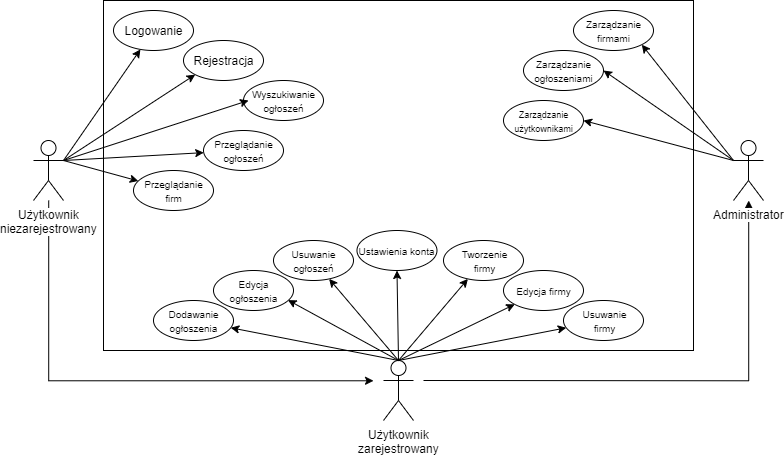

The diagram above was exported from draw.io. Its source (the exported page's mxGraphModel, read from the mxfile embedded in the PNG):
<mxGraphModel dx="981" dy="548" grid="1" gridSize="10" guides="1" tooltips="1" connect="1" arrows="1" fold="1" page="1" pageScale="1" pageWidth="827" pageHeight="1169" math="0" shadow="0">
  <root>
    <mxCell id="0" />
    <mxCell id="1" parent="0" />
    <mxCell id="1QfklsxvFqudlpyZfr1Z-1" value="" style="rounded=0;whiteSpace=wrap;html=1;" vertex="1" parent="1">
      <mxGeometry x="120" y="60" width="590" height="350" as="geometry" />
    </mxCell>
    <mxCell id="1QfklsxvFqudlpyZfr1Z-66" value="" style="edgeStyle=orthogonalEdgeStyle;rounded=0;orthogonalLoop=1;jettySize=auto;html=1;" edge="1" parent="1" source="1QfklsxvFqudlpyZfr1Z-2">
      <mxGeometry relative="1" as="geometry">
        <mxPoint x="390" y="440" as="targetPoint" />
        <Array as="points">
          <mxPoint x="65" y="440" />
        </Array>
      </mxGeometry>
    </mxCell>
    <mxCell id="1QfklsxvFqudlpyZfr1Z-2" value="Użytkownik&lt;br&gt;niezarejestrowany" style="shape=umlActor;verticalLabelPosition=bottom;labelBackgroundColor=#ffffff;verticalAlign=top;html=1;outlineConnect=0;" vertex="1" parent="1">
      <mxGeometry x="50" y="200" width="30" height="60" as="geometry" />
    </mxCell>
    <mxCell id="1QfklsxvFqudlpyZfr1Z-68" value="" style="edgeStyle=orthogonalEdgeStyle;rounded=0;orthogonalLoop=1;jettySize=auto;html=1;" edge="1" parent="1" target="1QfklsxvFqudlpyZfr1Z-5">
      <mxGeometry relative="1" as="geometry">
        <mxPoint x="440" y="440" as="sourcePoint" />
        <mxPoint x="510" y="450" as="targetPoint" />
      </mxGeometry>
    </mxCell>
    <mxCell id="1QfklsxvFqudlpyZfr1Z-4" value="Użytkownik&lt;br&gt;zarejestrowany" style="shape=umlActor;verticalLabelPosition=bottom;labelBackgroundColor=#ffffff;verticalAlign=top;html=1;outlineConnect=0;" vertex="1" parent="1">
      <mxGeometry x="400" y="420" width="30" height="60" as="geometry" />
    </mxCell>
    <mxCell id="1QfklsxvFqudlpyZfr1Z-5" value="Administrator" style="shape=umlActor;verticalLabelPosition=bottom;labelBackgroundColor=#ffffff;verticalAlign=top;html=1;outlineConnect=0;" vertex="1" parent="1">
      <mxGeometry x="750" y="200" width="30" height="60" as="geometry" />
    </mxCell>
    <mxCell id="1QfklsxvFqudlpyZfr1Z-55" value="&lt;font style=&quot;font-size: 10px&quot;&gt;Dodawanie ogłoszenia&lt;/font&gt;" style="ellipse;whiteSpace=wrap;html=1;" vertex="1" parent="1">
      <mxGeometry x="170" y="360" width="80" height="40" as="geometry" />
    </mxCell>
    <mxCell id="1QfklsxvFqudlpyZfr1Z-56" value="&lt;font style=&quot;font-size: 10px&quot;&gt;Zarządzanie firmami&lt;/font&gt;" style="ellipse;whiteSpace=wrap;html=1;" vertex="1" parent="1">
      <mxGeometry x="590" y="70" width="80" height="40" as="geometry" />
    </mxCell>
    <mxCell id="1QfklsxvFqudlpyZfr1Z-57" value="&lt;font style=&quot;font-size: 10px&quot;&gt;Przeglądanie firm&lt;/font&gt;" style="ellipse;whiteSpace=wrap;html=1;" vertex="1" parent="1">
      <mxGeometry x="150" y="230" width="80" height="40" as="geometry" />
    </mxCell>
    <mxCell id="1QfklsxvFqudlpyZfr1Z-58" value="&lt;font style=&quot;font-size: 10px&quot;&gt;Przeglądanie ogłoszeń&lt;/font&gt;" style="ellipse;whiteSpace=wrap;html=1;" vertex="1" parent="1">
      <mxGeometry x="220" y="190" width="80" height="40" as="geometry" />
    </mxCell>
    <mxCell id="1QfklsxvFqudlpyZfr1Z-59" value="&lt;font style=&quot;font-size: 10px&quot;&gt;Wyszukiwanie ogłoszeń&lt;/font&gt;" style="ellipse;whiteSpace=wrap;html=1;" vertex="1" parent="1">
      <mxGeometry x="260" y="140" width="80" height="40" as="geometry" />
    </mxCell>
    <mxCell id="1QfklsxvFqudlpyZfr1Z-60" value="Rejestracja" style="ellipse;whiteSpace=wrap;html=1;" vertex="1" parent="1">
      <mxGeometry x="200" y="100" width="80" height="40" as="geometry" />
    </mxCell>
    <mxCell id="1QfklsxvFqudlpyZfr1Z-61" value="Logowanie" style="ellipse;whiteSpace=wrap;html=1;" vertex="1" parent="1">
      <mxGeometry x="130" y="70" width="80" height="40" as="geometry" />
    </mxCell>
    <mxCell id="1QfklsxvFqudlpyZfr1Z-62" value="&lt;font style=&quot;font-size: 10px&quot;&gt;Zarządzanie ogłoszeniami&lt;/font&gt;" style="ellipse;whiteSpace=wrap;html=1;" vertex="1" parent="1">
      <mxGeometry x="540" y="110" width="80" height="40" as="geometry" />
    </mxCell>
    <mxCell id="1QfklsxvFqudlpyZfr1Z-64" value="&lt;font style=&quot;font-size: 9px&quot;&gt;Zarządzanie użytkownikami&lt;/font&gt;" style="ellipse;whiteSpace=wrap;html=1;" vertex="1" parent="1">
      <mxGeometry x="520" y="160" width="80" height="40" as="geometry" />
    </mxCell>
    <mxCell id="1QfklsxvFqudlpyZfr1Z-72" value="" style="endArrow=classic;html=1;entryX=1;entryY=1;entryDx=0;entryDy=0;" edge="1" parent="1" target="1QfklsxvFqudlpyZfr1Z-56">
      <mxGeometry width="50" height="50" relative="1" as="geometry">
        <mxPoint x="750" y="220" as="sourcePoint" />
        <mxPoint x="800" y="120" as="targetPoint" />
      </mxGeometry>
    </mxCell>
    <mxCell id="1QfklsxvFqudlpyZfr1Z-73" value="" style="endArrow=classic;html=1;entryX=1;entryY=0.5;entryDx=0;entryDy=0;exitX=0;exitY=0.3333333333333333;exitDx=0;exitDy=0;exitPerimeter=0;" edge="1" parent="1" source="1QfklsxvFqudlpyZfr1Z-5" target="1QfklsxvFqudlpyZfr1Z-62">
      <mxGeometry width="50" height="50" relative="1" as="geometry">
        <mxPoint x="750" y="200" as="sourcePoint" />
        <mxPoint x="800" y="100" as="targetPoint" />
      </mxGeometry>
    </mxCell>
    <mxCell id="1QfklsxvFqudlpyZfr1Z-75" value="" style="endArrow=classic;html=1;entryX=1;entryY=0.5;entryDx=0;entryDy=0;" edge="1" parent="1" target="1QfklsxvFqudlpyZfr1Z-64">
      <mxGeometry width="50" height="50" relative="1" as="geometry">
        <mxPoint x="750" y="220" as="sourcePoint" />
        <mxPoint x="630.0000000000041" y="140" as="targetPoint" />
      </mxGeometry>
    </mxCell>
    <mxCell id="1QfklsxvFqudlpyZfr1Z-76" value="&lt;font style=&quot;font-size: 10px&quot;&gt;Edycja ogłoszenia&lt;/font&gt;" style="ellipse;whiteSpace=wrap;html=1;" vertex="1" parent="1">
      <mxGeometry x="230" y="330" width="80" height="40" as="geometry" />
    </mxCell>
    <mxCell id="1QfklsxvFqudlpyZfr1Z-79" value="&lt;font style=&quot;font-size: 10px&quot;&gt;Usuwanie ogłoszeń&lt;/font&gt;" style="ellipse;whiteSpace=wrap;html=1;" vertex="1" parent="1">
      <mxGeometry x="290" y="300" width="80" height="40" as="geometry" />
    </mxCell>
    <mxCell id="1QfklsxvFqudlpyZfr1Z-80" value="" style="endArrow=classic;html=1;exitX=1;exitY=0.3333333333333333;exitDx=0;exitDy=0;exitPerimeter=0;" edge="1" parent="1" source="1QfklsxvFqudlpyZfr1Z-2" target="1QfklsxvFqudlpyZfr1Z-61">
      <mxGeometry width="50" height="50" relative="1" as="geometry">
        <mxPoint x="60" y="200" as="sourcePoint" />
        <mxPoint x="110" y="150" as="targetPoint" />
      </mxGeometry>
    </mxCell>
    <mxCell id="1QfklsxvFqudlpyZfr1Z-81" value="" style="endArrow=classic;html=1;exitX=1;exitY=0.3333333333333333;exitDx=0;exitDy=0;exitPerimeter=0;entryX=0;entryY=1;entryDx=0;entryDy=0;" edge="1" parent="1" source="1QfklsxvFqudlpyZfr1Z-2" target="1QfklsxvFqudlpyZfr1Z-60">
      <mxGeometry width="50" height="50" relative="1" as="geometry">
        <mxPoint x="90" y="230" as="sourcePoint" />
        <mxPoint x="166.92939137894086" y="118.90211092891616" as="targetPoint" />
      </mxGeometry>
    </mxCell>
    <mxCell id="1QfklsxvFqudlpyZfr1Z-82" value="" style="endArrow=classic;html=1;" edge="1" parent="1">
      <mxGeometry width="50" height="50" relative="1" as="geometry">
        <mxPoint x="80" y="220" as="sourcePoint" />
        <mxPoint x="265" y="160" as="targetPoint" />
      </mxGeometry>
    </mxCell>
    <mxCell id="1QfklsxvFqudlpyZfr1Z-83" value="" style="endArrow=classic;html=1;exitX=1;exitY=0.3333333333333333;exitDx=0;exitDy=0;exitPerimeter=0;" edge="1" parent="1" source="1QfklsxvFqudlpyZfr1Z-2" target="1QfklsxvFqudlpyZfr1Z-58">
      <mxGeometry width="50" height="50" relative="1" as="geometry">
        <mxPoint x="90" y="220" as="sourcePoint" />
        <mxPoint x="275" y="170" as="targetPoint" />
      </mxGeometry>
    </mxCell>
    <mxCell id="1QfklsxvFqudlpyZfr1Z-84" value="" style="endArrow=classic;html=1;" edge="1" parent="1" target="1QfklsxvFqudlpyZfr1Z-57">
      <mxGeometry width="50" height="50" relative="1" as="geometry">
        <mxPoint x="80" y="220" as="sourcePoint" />
        <mxPoint x="230.25661432727543" y="222.2618186968217" as="targetPoint" />
      </mxGeometry>
    </mxCell>
    <mxCell id="1QfklsxvFqudlpyZfr1Z-85" value="&lt;font style=&quot;font-size: 10px&quot;&gt;Ustawienia konta&lt;/font&gt;" style="ellipse;whiteSpace=wrap;html=1;" vertex="1" parent="1">
      <mxGeometry x="373.48" y="290" width="80" height="40" as="geometry" />
    </mxCell>
    <mxCell id="1QfklsxvFqudlpyZfr1Z-86" value="&lt;font style=&quot;font-size: 10px&quot;&gt;Tworzenie&lt;br&gt;firmy&lt;/font&gt;" style="ellipse;whiteSpace=wrap;html=1;" vertex="1" parent="1">
      <mxGeometry x="460" y="300" width="80" height="40" as="geometry" />
    </mxCell>
    <mxCell id="1QfklsxvFqudlpyZfr1Z-87" value="&lt;span style=&quot;font-size: 10px&quot;&gt;Edycja firmy&lt;/span&gt;" style="ellipse;whiteSpace=wrap;html=1;" vertex="1" parent="1">
      <mxGeometry x="520" y="330" width="80" height="40" as="geometry" />
    </mxCell>
    <mxCell id="1QfklsxvFqudlpyZfr1Z-88" value="&lt;span style=&quot;font-size: 10px&quot;&gt;Usuwanie&lt;br&gt;firmy&lt;br&gt;&lt;/span&gt;" style="ellipse;whiteSpace=wrap;html=1;" vertex="1" parent="1">
      <mxGeometry x="580" y="360" width="80" height="40" as="geometry" />
    </mxCell>
    <mxCell id="1QfklsxvFqudlpyZfr1Z-89" value="" style="endArrow=classic;html=1;entryX=0.5;entryY=1;entryDx=0;entryDy=0;exitX=0.5;exitY=0;exitDx=0;exitDy=0;exitPerimeter=0;" edge="1" parent="1" source="1QfklsxvFqudlpyZfr1Z-4" target="1QfklsxvFqudlpyZfr1Z-85">
      <mxGeometry width="50" height="50" relative="1" as="geometry">
        <mxPoint x="270" y="420" as="sourcePoint" />
        <mxPoint x="320" y="370" as="targetPoint" />
      </mxGeometry>
    </mxCell>
    <mxCell id="1QfklsxvFqudlpyZfr1Z-90" value="" style="endArrow=classic;html=1;exitX=0.5;exitY=0;exitDx=0;exitDy=0;exitPerimeter=0;" edge="1" parent="1" source="1QfklsxvFqudlpyZfr1Z-4" target="1QfklsxvFqudlpyZfr1Z-86">
      <mxGeometry width="50" height="50" relative="1" as="geometry">
        <mxPoint x="425" y="430" as="sourcePoint" />
        <mxPoint x="423.48" y="340" as="targetPoint" />
      </mxGeometry>
    </mxCell>
    <mxCell id="1QfklsxvFqudlpyZfr1Z-91" value="" style="endArrow=classic;html=1;exitX=0.5;exitY=0;exitDx=0;exitDy=0;exitPerimeter=0;" edge="1" parent="1" source="1QfklsxvFqudlpyZfr1Z-4" target="1QfklsxvFqudlpyZfr1Z-87">
      <mxGeometry width="50" height="50" relative="1" as="geometry">
        <mxPoint x="425" y="430" as="sourcePoint" />
        <mxPoint x="494.3812671922565" y="348.4123272936813" as="targetPoint" />
      </mxGeometry>
    </mxCell>
    <mxCell id="1QfklsxvFqudlpyZfr1Z-92" value="" style="endArrow=classic;html=1;exitX=0.5;exitY=0;exitDx=0;exitDy=0;exitPerimeter=0;" edge="1" parent="1" source="1QfklsxvFqudlpyZfr1Z-4" target="1QfklsxvFqudlpyZfr1Z-88">
      <mxGeometry width="50" height="50" relative="1" as="geometry">
        <mxPoint x="425" y="430" as="sourcePoint" />
        <mxPoint x="541.1719537296326" y="373.8649174919384" as="targetPoint" />
      </mxGeometry>
    </mxCell>
    <mxCell id="1QfklsxvFqudlpyZfr1Z-94" value="" style="endArrow=classic;html=1;exitX=0.5;exitY=0;exitDx=0;exitDy=0;exitPerimeter=0;" edge="1" parent="1" source="1QfklsxvFqudlpyZfr1Z-4" target="1QfklsxvFqudlpyZfr1Z-79">
      <mxGeometry width="50" height="50" relative="1" as="geometry">
        <mxPoint x="425" y="430" as="sourcePoint" />
        <mxPoint x="423.48" y="340" as="targetPoint" />
      </mxGeometry>
    </mxCell>
    <mxCell id="1QfklsxvFqudlpyZfr1Z-96" value="" style="endArrow=classic;html=1;exitX=0.5;exitY=0;exitDx=0;exitDy=0;exitPerimeter=0;entryX=0.931;entryY=0.74;entryDx=0;entryDy=0;entryPerimeter=0;" edge="1" parent="1" source="1QfklsxvFqudlpyZfr1Z-4" target="1QfklsxvFqudlpyZfr1Z-76">
      <mxGeometry width="50" height="50" relative="1" as="geometry">
        <mxPoint x="425" y="430" as="sourcePoint" />
        <mxPoint x="355.6187328077433" y="348.41232729368096" as="targetPoint" />
      </mxGeometry>
    </mxCell>
    <mxCell id="1QfklsxvFqudlpyZfr1Z-97" value="" style="endArrow=classic;html=1;exitX=0.5;exitY=0;exitDx=0;exitDy=0;exitPerimeter=0;" edge="1" parent="1" source="1QfklsxvFqudlpyZfr1Z-4" target="1QfklsxvFqudlpyZfr1Z-55">
      <mxGeometry width="50" height="50" relative="1" as="geometry">
        <mxPoint x="410" y="420" as="sourcePoint" />
        <mxPoint x="314.48000000000025" y="369.6" as="targetPoint" />
      </mxGeometry>
    </mxCell>
  </root>
</mxGraphModel>